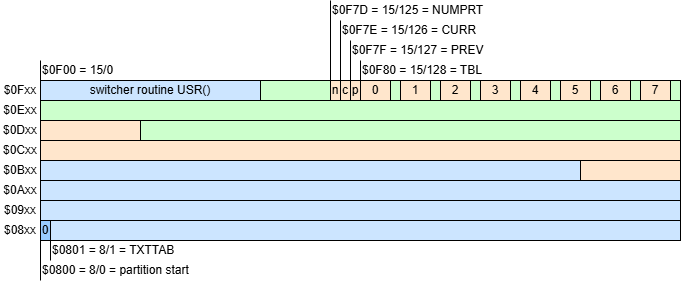

The diagram above was exported from draw.io. Its source (the exported page's mxGraphModel, read from the mxfile embedded in the PNG):
<mxGraphModel dx="1254" dy="698" grid="1" gridSize="10" guides="1" tooltips="1" connect="1" arrows="1" fold="1" page="1" pageScale="1" pageWidth="1169" pageHeight="827" math="0" shadow="0">
  <root>
    <mxCell id="0" />
    <mxCell id="1" parent="0" />
    <mxCell id="PN2dGsZ-nUWT9YobjpjE-1" value="0" style="rounded=0;whiteSpace=wrap;html=1;fillColor=#FFE6CC;" vertex="1" parent="1">
      <mxGeometry x="520" y="320" width="30" height="20" as="geometry" />
    </mxCell>
    <mxCell id="PN2dGsZ-nUWT9YobjpjE-2" value="p" style="rounded=0;whiteSpace=wrap;html=1;fillColor=#FFE6CC;" vertex="1" parent="1">
      <mxGeometry x="510" y="320" width="10" height="20" as="geometry" />
    </mxCell>
    <mxCell id="PN2dGsZ-nUWT9YobjpjE-3" value="1" style="rounded=0;whiteSpace=wrap;html=1;fillColor=#FFE6CC;" vertex="1" parent="1">
      <mxGeometry x="560" y="320" width="30" height="20" as="geometry" />
    </mxCell>
    <mxCell id="PN2dGsZ-nUWT9YobjpjE-4" value="" style="rounded=0;whiteSpace=wrap;html=1;fillColor=#CCFFCC;" vertex="1" parent="1">
      <mxGeometry x="590" y="320" width="10" height="20" as="geometry" />
    </mxCell>
    <mxCell id="PN2dGsZ-nUWT9YobjpjE-5" value="2" style="rounded=0;whiteSpace=wrap;html=1;fillColor=#FFE6CC;" vertex="1" parent="1">
      <mxGeometry x="600" y="320" width="30" height="20" as="geometry" />
    </mxCell>
    <mxCell id="PN2dGsZ-nUWT9YobjpjE-6" value="" style="rounded=0;whiteSpace=wrap;html=1;fillColor=#CCFFCC;" vertex="1" parent="1">
      <mxGeometry x="630" y="320" width="10" height="20" as="geometry" />
    </mxCell>
    <mxCell id="PN2dGsZ-nUWT9YobjpjE-7" value="3" style="rounded=0;whiteSpace=wrap;html=1;fillColor=#FFE6CC;" vertex="1" parent="1">
      <mxGeometry x="640" y="320" width="30" height="20" as="geometry" />
    </mxCell>
    <mxCell id="PN2dGsZ-nUWT9YobjpjE-8" value="" style="rounded=0;whiteSpace=wrap;html=1;fillColor=#CCFFCC;" vertex="1" parent="1">
      <mxGeometry x="670" y="320" width="10" height="20" as="geometry" />
    </mxCell>
    <mxCell id="PN2dGsZ-nUWT9YobjpjE-9" value="4" style="rounded=0;whiteSpace=wrap;html=1;fillColor=#FFE6CC;" vertex="1" parent="1">
      <mxGeometry x="680" y="320" width="30" height="20" as="geometry" />
    </mxCell>
    <mxCell id="PN2dGsZ-nUWT9YobjpjE-10" value="" style="rounded=0;whiteSpace=wrap;html=1;fillColor=#CCFFCC;" vertex="1" parent="1">
      <mxGeometry x="710" y="320" width="10" height="20" as="geometry" />
    </mxCell>
    <mxCell id="PN2dGsZ-nUWT9YobjpjE-11" value="5" style="rounded=0;whiteSpace=wrap;html=1;fillColor=#FFE6CC;" vertex="1" parent="1">
      <mxGeometry x="720" y="320" width="30" height="20" as="geometry" />
    </mxCell>
    <mxCell id="PN2dGsZ-nUWT9YobjpjE-12" value="" style="rounded=0;whiteSpace=wrap;html=1;fillColor=#CCFFCC;" vertex="1" parent="1">
      <mxGeometry x="750" y="320" width="10" height="20" as="geometry" />
    </mxCell>
    <mxCell id="PN2dGsZ-nUWT9YobjpjE-13" value="6" style="rounded=0;whiteSpace=wrap;html=1;fillColor=#FFE6CC;" vertex="1" parent="1">
      <mxGeometry x="760" y="320" width="30" height="20" as="geometry" />
    </mxCell>
    <mxCell id="PN2dGsZ-nUWT9YobjpjE-14" value="" style="rounded=0;whiteSpace=wrap;html=1;fillColor=#CCFFCC;" vertex="1" parent="1">
      <mxGeometry x="790" y="320" width="10" height="20" as="geometry" />
    </mxCell>
    <mxCell id="PN2dGsZ-nUWT9YobjpjE-15" value="7" style="rounded=0;whiteSpace=wrap;html=1;fillColor=#FFE6CC;" vertex="1" parent="1">
      <mxGeometry x="800" y="320" width="30" height="20" as="geometry" />
    </mxCell>
    <mxCell id="PN2dGsZ-nUWT9YobjpjE-16" value="" style="rounded=0;whiteSpace=wrap;html=1;fillColor=#CCFFCC;" vertex="1" parent="1">
      <mxGeometry x="830" y="320" width="10" height="20" as="geometry" />
    </mxCell>
    <mxCell id="PN2dGsZ-nUWT9YobjpjE-17" value="switcher routine USR()" style="rounded=0;whiteSpace=wrap;html=1;fillColor=#CCE5FF;" vertex="1" parent="1">
      <mxGeometry x="200" y="320" width="220" height="20" as="geometry" />
    </mxCell>
    <mxCell id="PN2dGsZ-nUWT9YobjpjE-20" value="" style="rounded=0;whiteSpace=wrap;html=1;fillColor=#CCFFCC;" vertex="1" parent="1">
      <mxGeometry x="550" y="320" width="10" height="20" as="geometry" />
    </mxCell>
    <mxCell id="PN2dGsZ-nUWT9YobjpjE-21" value="c" style="rounded=0;whiteSpace=wrap;html=1;fillColor=#FFE6CC;" vertex="1" parent="1">
      <mxGeometry x="500" y="320" width="10" height="20" as="geometry" />
    </mxCell>
    <mxCell id="PN2dGsZ-nUWT9YobjpjE-22" value="n" style="rounded=0;whiteSpace=wrap;html=1;fillColor=#FFE6CC;" vertex="1" parent="1">
      <mxGeometry x="490" y="320" width="10" height="20" as="geometry" />
    </mxCell>
    <mxCell id="PN2dGsZ-nUWT9YobjpjE-23" value="" style="rounded=0;whiteSpace=wrap;html=1;fillColor=#CCFFCC;" vertex="1" parent="1">
      <mxGeometry x="420" y="320" width="70" height="20" as="geometry" />
    </mxCell>
    <mxCell id="PN2dGsZ-nUWT9YobjpjE-43" value="0" style="rounded=0;whiteSpace=wrap;html=1;fillColor=#99CCFF;" vertex="1" parent="1">
      <mxGeometry x="200" y="460" width="10" height="20" as="geometry" />
    </mxCell>
    <mxCell id="PN2dGsZ-nUWT9YobjpjE-24" value="$0Fxx" style="rounded=0;whiteSpace=wrap;html=1;strokeColor=none;fillColor=none;" vertex="1" parent="1">
      <mxGeometry x="160" y="320" width="40" height="20" as="geometry" />
    </mxCell>
    <mxCell id="PN2dGsZ-nUWT9YobjpjE-29" value="$0Exx" style="rounded=0;whiteSpace=wrap;html=1;strokeColor=none;fillColor=none;" vertex="1" parent="1">
      <mxGeometry x="160" y="340" width="40" height="20" as="geometry" />
    </mxCell>
    <mxCell id="PN2dGsZ-nUWT9YobjpjE-30" value="$0Dxx" style="rounded=0;whiteSpace=wrap;html=1;strokeColor=none;fillColor=none;" vertex="1" parent="1">
      <mxGeometry x="160" y="360" width="40" height="20" as="geometry" />
    </mxCell>
    <mxCell id="PN2dGsZ-nUWT9YobjpjE-31" value="$0Cxx" style="rounded=0;whiteSpace=wrap;html=1;strokeColor=none;fillColor=none;" vertex="1" parent="1">
      <mxGeometry x="160" y="380" width="40" height="20" as="geometry" />
    </mxCell>
    <mxCell id="PN2dGsZ-nUWT9YobjpjE-32" value="$0Bxx" style="rounded=0;whiteSpace=wrap;html=1;strokeColor=none;fillColor=none;" vertex="1" parent="1">
      <mxGeometry x="160" y="400" width="40" height="20" as="geometry" />
    </mxCell>
    <mxCell id="PN2dGsZ-nUWT9YobjpjE-33" value="$0Axx" style="rounded=0;whiteSpace=wrap;html=1;strokeColor=none;fillColor=none;" vertex="1" parent="1">
      <mxGeometry x="160" y="420" width="40" height="20" as="geometry" />
    </mxCell>
    <mxCell id="PN2dGsZ-nUWT9YobjpjE-34" value="$09xx" style="rounded=0;whiteSpace=wrap;html=1;strokeColor=none;fillColor=none;" vertex="1" parent="1">
      <mxGeometry x="160" y="440" width="40" height="20" as="geometry" />
    </mxCell>
    <mxCell id="PN2dGsZ-nUWT9YobjpjE-35" value="$08xx" style="rounded=0;whiteSpace=wrap;html=1;strokeColor=none;fillColor=none;" vertex="1" parent="1">
      <mxGeometry x="160" y="460" width="40" height="20" as="geometry" />
    </mxCell>
    <mxCell id="PN2dGsZ-nUWT9YobjpjE-47" value="$0F80 = 15/128 = TBL" style="rounded=0;whiteSpace=wrap;html=1;strokeColor=none;fillColor=none;align=left;" vertex="1" parent="1">
      <mxGeometry x="520" y="300" width="180" height="20" as="geometry" />
    </mxCell>
    <mxCell id="PN2dGsZ-nUWT9YobjpjE-48" value="" style="endArrow=none;html=1;rounded=0;exitX=1;exitY=0;exitDx=0;exitDy=0;" edge="1" parent="1" source="PN2dGsZ-nUWT9YobjpjE-2">
      <mxGeometry width="50" height="50" relative="1" as="geometry">
        <mxPoint x="490" y="430" as="sourcePoint" />
        <mxPoint x="520" y="300" as="targetPoint" />
      </mxGeometry>
    </mxCell>
    <mxCell id="PN2dGsZ-nUWT9YobjpjE-49" value="$0F00 = 15/0" style="rounded=0;whiteSpace=wrap;html=1;strokeColor=none;fillColor=none;align=left;" vertex="1" parent="1">
      <mxGeometry x="200" y="300" width="90" height="20" as="geometry" />
    </mxCell>
    <mxCell id="PN2dGsZ-nUWT9YobjpjE-50" value="" style="endArrow=none;html=1;rounded=0;exitX=1;exitY=0;exitDx=0;exitDy=0;" edge="1" parent="1">
      <mxGeometry width="50" height="50" relative="1" as="geometry">
        <mxPoint x="200" y="320" as="sourcePoint" />
        <mxPoint x="200" y="300" as="targetPoint" />
      </mxGeometry>
    </mxCell>
    <mxCell id="PN2dGsZ-nUWT9YobjpjE-51" value="$0F7F = 15/127 = PREV" style="rounded=0;whiteSpace=wrap;html=1;strokeColor=none;fillColor=none;align=left;" vertex="1" parent="1">
      <mxGeometry x="510" y="280" width="200" height="20" as="geometry" />
    </mxCell>
    <mxCell id="PN2dGsZ-nUWT9YobjpjE-52" value="" style="endArrow=none;html=1;rounded=0;exitX=1;exitY=0;exitDx=0;exitDy=0;" edge="1" parent="1">
      <mxGeometry width="50" height="50" relative="1" as="geometry">
        <mxPoint x="510" y="320" as="sourcePoint" />
        <mxPoint x="510" y="280" as="targetPoint" />
      </mxGeometry>
    </mxCell>
    <mxCell id="PN2dGsZ-nUWT9YobjpjE-53" value="$0F7E = 15/126 = CURR" style="rounded=0;whiteSpace=wrap;html=1;strokeColor=none;fillColor=none;align=left;" vertex="1" parent="1">
      <mxGeometry x="500" y="260" width="200" height="20" as="geometry" />
    </mxCell>
    <mxCell id="PN2dGsZ-nUWT9YobjpjE-54" value="" style="endArrow=none;html=1;rounded=0;exitX=1;exitY=0;exitDx=0;exitDy=0;" edge="1" parent="1" source="PN2dGsZ-nUWT9YobjpjE-22">
      <mxGeometry width="50" height="50" relative="1" as="geometry">
        <mxPoint x="500" y="289" as="sourcePoint" />
        <mxPoint x="500" y="260" as="targetPoint" />
      </mxGeometry>
    </mxCell>
    <mxCell id="PN2dGsZ-nUWT9YobjpjE-55" value="$0F7D = 15/125 = NUMPRT" style="rounded=0;whiteSpace=wrap;html=1;strokeColor=none;fillColor=none;align=left;" vertex="1" parent="1">
      <mxGeometry x="490" y="240" width="200" height="20" as="geometry" />
    </mxCell>
    <mxCell id="PN2dGsZ-nUWT9YobjpjE-56" value="" style="endArrow=none;html=1;rounded=0;exitX=1;exitY=0;exitDx=0;exitDy=0;" edge="1" parent="1" source="PN2dGsZ-nUWT9YobjpjE-23">
      <mxGeometry width="50" height="50" relative="1" as="geometry">
        <mxPoint x="490" y="300" as="sourcePoint" />
        <mxPoint x="490" y="240" as="targetPoint" />
      </mxGeometry>
    </mxCell>
    <mxCell id="PN2dGsZ-nUWT9YobjpjE-58" value="" style="rounded=0;whiteSpace=wrap;html=1;fillColor=#FFE6CC;" vertex="1" parent="1">
      <mxGeometry x="740" y="400" width="100" height="20" as="geometry" />
    </mxCell>
    <mxCell id="PN2dGsZ-nUWT9YobjpjE-59" value="" style="rounded=0;whiteSpace=wrap;html=1;fillColor=#FFE6CC;" vertex="1" parent="1">
      <mxGeometry x="200" y="380" width="640" height="20" as="geometry" />
    </mxCell>
    <mxCell id="PN2dGsZ-nUWT9YobjpjE-60" value="" style="rounded=0;whiteSpace=wrap;html=1;fillColor=#CCFFCC;" vertex="1" parent="1">
      <mxGeometry x="200" y="340" width="640" height="20" as="geometry" />
    </mxCell>
    <mxCell id="PN2dGsZ-nUWT9YobjpjE-61" value="" style="rounded=0;whiteSpace=wrap;html=1;fillColor=#FFE6CC;" vertex="1" parent="1">
      <mxGeometry x="200" y="360" width="100" height="20" as="geometry" />
    </mxCell>
    <mxCell id="PN2dGsZ-nUWT9YobjpjE-62" value="" style="rounded=0;whiteSpace=wrap;html=1;fillColor=#CCE5FF;" vertex="1" parent="1">
      <mxGeometry x="200" y="400" width="540" height="20" as="geometry" />
    </mxCell>
    <mxCell id="PN2dGsZ-nUWT9YobjpjE-63" value="" style="rounded=0;whiteSpace=wrap;html=1;fillColor=#CCE5FF;" vertex="1" parent="1">
      <mxGeometry x="200" y="420" width="640" height="20" as="geometry" />
    </mxCell>
    <mxCell id="PN2dGsZ-nUWT9YobjpjE-64" value="" style="rounded=0;whiteSpace=wrap;html=1;fillColor=#CCE5FF;" vertex="1" parent="1">
      <mxGeometry x="200" y="440" width="640" height="20" as="geometry" />
    </mxCell>
    <mxCell id="PN2dGsZ-nUWT9YobjpjE-65" value="" style="rounded=0;whiteSpace=wrap;html=1;fillColor=#CCE5FF;" vertex="1" parent="1">
      <mxGeometry x="210" y="460" width="630" height="20" as="geometry" />
    </mxCell>
    <mxCell id="PN2dGsZ-nUWT9YobjpjE-66" value="" style="endArrow=none;html=1;rounded=0;" edge="1" parent="1">
      <mxGeometry width="50" height="50" relative="1" as="geometry">
        <mxPoint x="210" y="500" as="sourcePoint" />
        <mxPoint x="210" y="480" as="targetPoint" />
      </mxGeometry>
    </mxCell>
    <mxCell id="PN2dGsZ-nUWT9YobjpjE-67" value="$0801 = 8/1 = TXTTAB" style="rounded=0;whiteSpace=wrap;html=1;strokeColor=none;fillColor=none;align=left;" vertex="1" parent="1">
      <mxGeometry x="210" y="480" width="180" height="20" as="geometry" />
    </mxCell>
    <mxCell id="PN2dGsZ-nUWT9YobjpjE-68" value="" style="rounded=0;whiteSpace=wrap;html=1;fillColor=#CCFFCC;" vertex="1" parent="1">
      <mxGeometry x="300" y="360" width="540" height="20" as="geometry" />
    </mxCell>
    <mxCell id="PN2dGsZ-nUWT9YobjpjE-69" value="" style="endArrow=none;html=1;rounded=0;" edge="1" parent="1">
      <mxGeometry width="50" height="50" relative="1" as="geometry">
        <mxPoint x="200" y="520" as="sourcePoint" />
        <mxPoint x="200" y="480" as="targetPoint" />
      </mxGeometry>
    </mxCell>
    <mxCell id="PN2dGsZ-nUWT9YobjpjE-70" value="$0800 = 8/0 = partition start" style="rounded=0;whiteSpace=wrap;html=1;strokeColor=none;fillColor=none;align=left;" vertex="1" parent="1">
      <mxGeometry x="200" y="500" width="180" height="20" as="geometry" />
    </mxCell>
  </root>
</mxGraphModel>